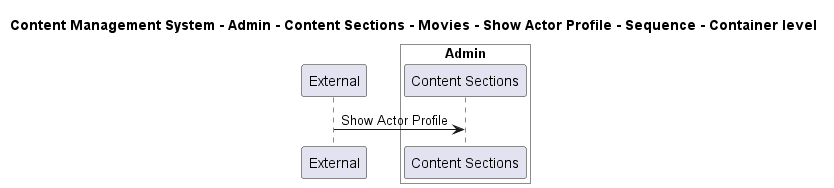

The diagram above was rendered by PlantUML. Its source (embedded in the PNG):
@startuml

title Content Management System - Admin - Content Sections - Movies - Show Actor Profile - Sequence - Container level

participant "External" as C4InterFlow.SoftwareSystems.ExternalSystem

box "Admin" #White
    participant "Content Sections" as ContentManagementSystem.SoftwareSystems.Admin.Containers.ContentSections
end box


C4InterFlow.SoftwareSystems.ExternalSystem -> ContentManagementSystem.SoftwareSystems.Admin.Containers.ContentSections : Show Actor Profile


@enduml